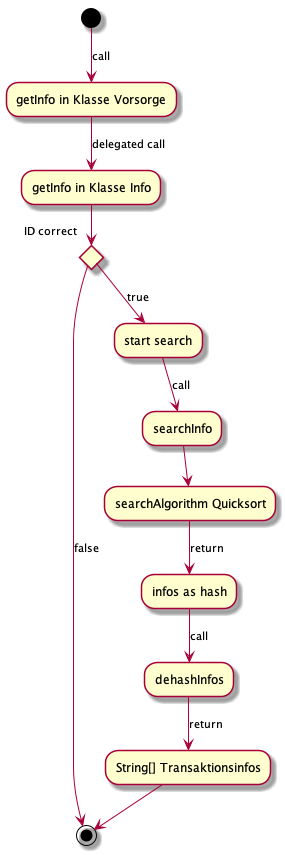

The diagram above was rendered by PlantUML. Its source (embedded in the PNG):
@startuml Aktivitätsdiagram getInfo
(*) -->[call] "getInfo in Klasse Vorsorge"
 --> [delegated call]"getInfo in Klasse Info"
 if "ID correct" then 
    --> [true]"start search" as a1
 else 
 ->[false](*)
 endif 
 a1 -->[call] "searchInfo" 
 --> "searchAlgorithm Quicksort" 
 --> [return] "infos as hash" 
 --> [call] "dehashInfos"
 --> [return] "String[] Transaktionsinfos"
 -->(*)
@enduml